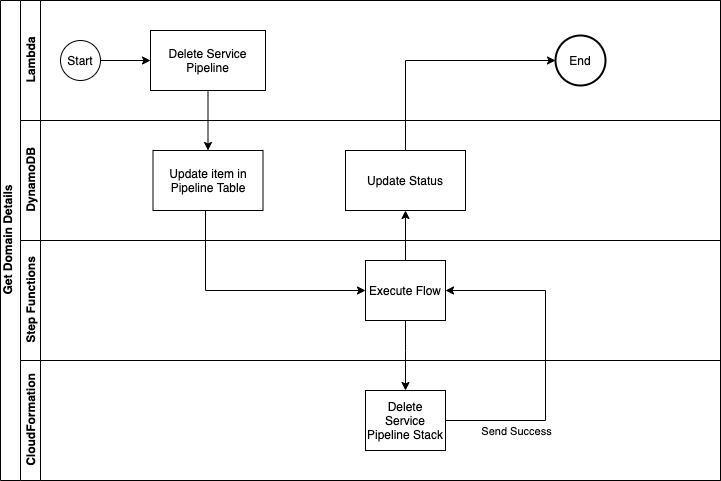

The diagram above was exported from draw.io. Its source (the exported page's mxGraphModel, read from the mxfile embedded in the PNG):
<mxGraphModel dx="2006" dy="1212" grid="1" gridSize="10" guides="1" tooltips="1" connect="1" arrows="1" fold="1" page="1" pageScale="1" pageWidth="850" pageHeight="1100" math="0" shadow="0">
  <root>
    <mxCell id="b694t9HNrgv2UM7efdRT-0" />
    <mxCell id="b694t9HNrgv2UM7efdRT-1" parent="b694t9HNrgv2UM7efdRT-0" />
    <mxCell id="Swsl5iKPYPkxtUFZZaAb-0" value="Get Domain Details&lt;br&gt;&lt;table&gt;&lt;tbody&gt;&lt;tr&gt;&lt;td&gt;&lt;/td&gt;&lt;/tr&gt;&lt;/tbody&gt;&lt;/table&gt;" style="swimlane;html=1;childLayout=stackLayout;resizeParent=1;resizeParentMax=0;horizontal=0;startSize=20;horizontalStack=0;" vertex="1" parent="b694t9HNrgv2UM7efdRT-1">
      <mxGeometry x="120" y="120" width="720" height="480" as="geometry" />
    </mxCell>
    <mxCell id="Swsl5iKPYPkxtUFZZaAb-1" value="Lambda" style="swimlane;html=1;startSize=20;horizontal=0;" vertex="1" parent="Swsl5iKPYPkxtUFZZaAb-0">
      <mxGeometry x="20" width="700" height="120" as="geometry" />
    </mxCell>
    <mxCell id="Swsl5iKPYPkxtUFZZaAb-2" value="" style="edgeStyle=orthogonalEdgeStyle;rounded=0;orthogonalLoop=1;jettySize=auto;html=1;" edge="1" parent="Swsl5iKPYPkxtUFZZaAb-1" source="Swsl5iKPYPkxtUFZZaAb-3" target="Swsl5iKPYPkxtUFZZaAb-4">
      <mxGeometry relative="1" as="geometry" />
    </mxCell>
    <mxCell id="Swsl5iKPYPkxtUFZZaAb-3" value="Start" style="ellipse;whiteSpace=wrap;html=1;" vertex="1" parent="Swsl5iKPYPkxtUFZZaAb-1">
      <mxGeometry x="40" y="40" width="40" height="40" as="geometry" />
    </mxCell>
    <mxCell id="Swsl5iKPYPkxtUFZZaAb-4" value="Delete Service Pipeline" style="rounded=0;whiteSpace=wrap;html=1;fontFamily=Helvetica;fontSize=12;fontColor=#000000;align=center;" vertex="1" parent="Swsl5iKPYPkxtUFZZaAb-1">
      <mxGeometry x="130" y="30" width="115" height="60" as="geometry" />
    </mxCell>
    <mxCell id="Swsl5iKPYPkxtUFZZaAb-5" value="End" style="strokeWidth=2;html=1;shape=mxgraph.flowchart.start_2;whiteSpace=wrap;" vertex="1" parent="Swsl5iKPYPkxtUFZZaAb-1">
      <mxGeometry x="535" y="35" width="50" height="50" as="geometry" />
    </mxCell>
    <mxCell id="Swsl5iKPYPkxtUFZZaAb-6" style="edgeStyle=orthogonalEdgeStyle;rounded=0;orthogonalLoop=1;jettySize=auto;html=1;entryX=0.5;entryY=0;entryDx=0;entryDy=0;" edge="1" parent="Swsl5iKPYPkxtUFZZaAb-0" source="Swsl5iKPYPkxtUFZZaAb-4" target="Swsl5iKPYPkxtUFZZaAb-14">
      <mxGeometry relative="1" as="geometry" />
    </mxCell>
    <mxCell id="Swsl5iKPYPkxtUFZZaAb-7" style="edgeStyle=orthogonalEdgeStyle;rounded=0;orthogonalLoop=1;jettySize=auto;html=1;entryX=0;entryY=0.5;entryDx=0;entryDy=0;" edge="1" parent="Swsl5iKPYPkxtUFZZaAb-0" source="Swsl5iKPYPkxtUFZZaAb-14" target="Swsl5iKPYPkxtUFZZaAb-17">
      <mxGeometry relative="1" as="geometry">
        <Array as="points">
          <mxPoint x="205" y="290" />
        </Array>
      </mxGeometry>
    </mxCell>
    <mxCell id="Swsl5iKPYPkxtUFZZaAb-8" style="edgeStyle=orthogonalEdgeStyle;rounded=0;orthogonalLoop=1;jettySize=auto;html=1;" edge="1" parent="Swsl5iKPYPkxtUFZZaAb-0" source="Swsl5iKPYPkxtUFZZaAb-17" target="Swsl5iKPYPkxtUFZZaAb-19">
      <mxGeometry relative="1" as="geometry">
        <Array as="points">
          <mxPoint x="405" y="350" />
          <mxPoint x="405" y="350" />
        </Array>
      </mxGeometry>
    </mxCell>
    <mxCell id="Swsl5iKPYPkxtUFZZaAb-9" value="" style="edgeStyle=orthogonalEdgeStyle;rounded=0;orthogonalLoop=1;jettySize=auto;html=1;entryX=1;entryY=0.5;entryDx=0;entryDy=0;" edge="1" parent="Swsl5iKPYPkxtUFZZaAb-0" source="Swsl5iKPYPkxtUFZZaAb-19" target="Swsl5iKPYPkxtUFZZaAb-17">
      <mxGeometry relative="1" as="geometry">
        <mxPoint x="490" y="320" as="targetPoint" />
        <Array as="points">
          <mxPoint x="545" y="420" />
          <mxPoint x="545" y="290" />
        </Array>
      </mxGeometry>
    </mxCell>
    <mxCell id="Swsl5iKPYPkxtUFZZaAb-10" value="Send Success" style="edgeLabel;html=1;align=center;verticalAlign=middle;resizable=0;points=[];" vertex="1" connectable="0" parent="Swsl5iKPYPkxtUFZZaAb-9">
      <mxGeometry x="-0.2" relative="1" as="geometry">
        <mxPoint x="-30" y="42" as="offset" />
      </mxGeometry>
    </mxCell>
    <mxCell id="Swsl5iKPYPkxtUFZZaAb-11" value="" style="edgeStyle=orthogonalEdgeStyle;rounded=0;orthogonalLoop=1;jettySize=auto;html=1;" edge="1" parent="Swsl5iKPYPkxtUFZZaAb-0" source="Swsl5iKPYPkxtUFZZaAb-17" target="Swsl5iKPYPkxtUFZZaAb-15">
      <mxGeometry relative="1" as="geometry" />
    </mxCell>
    <mxCell id="Swsl5iKPYPkxtUFZZaAb-12" style="edgeStyle=orthogonalEdgeStyle;rounded=0;orthogonalLoop=1;jettySize=auto;html=1;" edge="1" parent="Swsl5iKPYPkxtUFZZaAb-0" source="Swsl5iKPYPkxtUFZZaAb-15" target="Swsl5iKPYPkxtUFZZaAb-5">
      <mxGeometry relative="1" as="geometry">
        <Array as="points">
          <mxPoint x="405" y="60" />
        </Array>
      </mxGeometry>
    </mxCell>
    <mxCell id="Swsl5iKPYPkxtUFZZaAb-13" value="DynamoDB" style="swimlane;html=1;startSize=20;horizontal=0;" vertex="1" parent="Swsl5iKPYPkxtUFZZaAb-0">
      <mxGeometry x="20" y="120" width="700" height="120" as="geometry" />
    </mxCell>
    <mxCell id="Swsl5iKPYPkxtUFZZaAb-14" value="Update item in Pipeline Table" style="rounded=0;whiteSpace=wrap;html=1;fontFamily=Helvetica;fontSize=12;fontColor=#000000;align=center;" vertex="1" parent="Swsl5iKPYPkxtUFZZaAb-13">
      <mxGeometry x="132.5" y="30" width="110" height="60" as="geometry" />
    </mxCell>
    <mxCell id="Swsl5iKPYPkxtUFZZaAb-15" value="Update Status" style="whiteSpace=wrap;html=1;rounded=0;" vertex="1" parent="Swsl5iKPYPkxtUFZZaAb-13">
      <mxGeometry x="325" y="30" width="120" height="60" as="geometry" />
    </mxCell>
    <mxCell id="Swsl5iKPYPkxtUFZZaAb-16" value="Step Functions" style="swimlane;html=1;startSize=20;horizontal=0;" vertex="1" parent="Swsl5iKPYPkxtUFZZaAb-0">
      <mxGeometry x="20" y="240" width="700" height="120" as="geometry" />
    </mxCell>
    <mxCell id="Swsl5iKPYPkxtUFZZaAb-17" value="Execute Flow" style="rounded=0;whiteSpace=wrap;html=1;fontFamily=Helvetica;fontSize=12;fontColor=#000000;align=center;" vertex="1" parent="Swsl5iKPYPkxtUFZZaAb-16">
      <mxGeometry x="345" y="20" width="80" height="60" as="geometry" />
    </mxCell>
    <mxCell id="Swsl5iKPYPkxtUFZZaAb-18" value="CloudFormation" style="swimlane;html=1;startSize=20;horizontal=0;" vertex="1" parent="Swsl5iKPYPkxtUFZZaAb-0">
      <mxGeometry x="20" y="360" width="700" height="120" as="geometry" />
    </mxCell>
    <mxCell id="Swsl5iKPYPkxtUFZZaAb-19" value="Delete Service Pipeline Stack" style="rounded=0;whiteSpace=wrap;html=1;fontFamily=Helvetica;fontSize=12;fontColor=#000000;align=center;" vertex="1" parent="Swsl5iKPYPkxtUFZZaAb-18">
      <mxGeometry x="345" y="30" width="80" height="60" as="geometry" />
    </mxCell>
  </root>
</mxGraphModel>